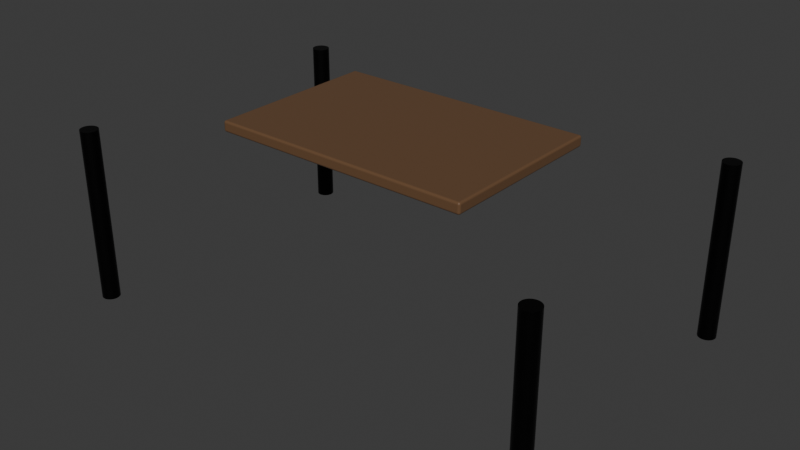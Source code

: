 # Source: model.blend  (saved by Blender 4.5.91; exported with 4.5.12 LTS)
import bpy
from mathutils import Matrix  # noqa: F401  (used for matrix-valued properties, if any)

bpy.ops.wm.read_factory_settings(use_empty=True)
scene = bpy.context.scene
scene.name = 'Scene'

# ---- collections
col_collection = bpy.data.collections.new('Collection'); scene.collection.children.link(col_collection)

# ---- materials (node trees are filled in below, after node groups)
mat_walnutwood = bpy.data.materials.new('WalnutWood')
mat_matteblackmetal = bpy.data.materials.new('MatteBlackMetal')

# ---- material node trees
mat_walnutwood.use_nodes = True; mat_walnutwood.node_tree.nodes.clear()
_N = mat_walnutwood.node_tree.nodes; _L = mat_walnutwood.node_tree.links
n0 = _N.new('ShaderNodeBsdfPrincipled'); n0.name = 'Principled BSDF'; n0.location = (-200, 100)
n0.inputs[0].default_value = (0.15, 0.08, 0.04, 1.0)
n0.inputs[2].default_value = 0.3
n1 = _N.new('ShaderNodeOutputMaterial'); n1.name = 'Material Output'; n1.location = (200, 100)
_L.new(n0.outputs[0], n1.inputs[0])
n1.is_active_output = True
mat_matteblackmetal.use_nodes = True; mat_matteblackmetal.node_tree.nodes.clear()
_N = mat_matteblackmetal.node_tree.nodes; _L = mat_matteblackmetal.node_tree.links
n0 = _N.new('ShaderNodeBsdfPrincipled'); n0.name = 'Principled BSDF'; n0.location = (-200, 100)
n0.inputs[0].default_value = (0.02, 0.02, 0.02, 1.0)
n0.inputs[1].default_value = 1.0
n0.inputs[2].default_value = 0.4
n1 = _N.new('ShaderNodeOutputMaterial'); n1.name = 'Material Output'; n1.location = (200, 100)
_L.new(n0.outputs[0], n1.inputs[0])
n1.is_active_output = True

# ---- world
world_world = bpy.data.worlds.new('World'); scene.world = world_world
world_world.use_nodes = True; world_world.node_tree.nodes.clear()
_N = world_world.node_tree.nodes; _L = world_world.node_tree.links
n0 = _N.new('ShaderNodeOutputWorld'); n0.name = 'World Output'; n0.location = (200, 100)
n1 = _N.new('ShaderNodeBackground'); n1.name = 'Background'; n1.location = (-200, 100)
n1.inputs[0].default_value = (0.05088, 0.05088, 0.05088, 1.0)
_L.new(n1.outputs[0], n0.inputs[0])
n0.is_active_output = True
world_world.color = (0.05088, 0.05088, 0.05088)
world_world.sun_shadow_jitter_overblur = 0.0

# ---- meshes
me_cube_001 = bpy.data.meshes.new('Cube.001')
me_cube_001.from_pydata([(-0.3, -0.2, -0.0125), (-0.3, -0.2, 0.0125), (-0.3, 0.2, -0.0125), (-0.3, 0.2, 0.0125), (0.3, -0.2, -0.0125), (0.3, -0.2, 0.0125), (0.3, 0.2, -0.0125), (0.3, 0.2, 0.0125)], [], [(0, 1, 3, 2), (2, 3, 7, 6), (6, 7, 5, 4), (4, 5, 1, 0), (2, 6, 4, 0), (7, 3, 1, 5)])
_uv = me_cube_001.uv_layers.new(name='UVMap')
_uv.uv.foreach_set('vector', [0.375, 0.0, 0.625, 0.0, 0.625, 0.25, 0.375, 0.25, 0.375, 0.25, 0.625, 0.25, 0.625, 0.5, 0.375, 0.5, 0.375, 0.5, 0.625, 0.5, 0.625, 0.75, 0.375, 0.75, 0.375, 0.75, 0.625, 0.75, 0.625, 1.0, 0.375, 1.0, 0.125, 0.5, 0.375, 0.5, 0.375, 0.75, 0.125, 0.75, 0.625, 0.5, 0.875, 0.5, 0.875, 0.75, 0.625, 0.75])
me_cube_001.materials.append(mat_walnutwood)
me_cube_001.update()
me_cylinder = bpy.data.meshes.new('Cylinder')
me_cylinder.from_pydata([(0.0, 0.02, -0.2), (0.0, 0.02, 0.2), (0.003902, 0.01962, -0.2), (0.003902, 0.01962, 0.2), (0.007654, 0.01848, -0.2), (0.007654, 0.01848, 0.2), (0.01111, 0.01663, -0.2), (0.01111, 0.01663, 0.2), (0.01414, 0.01414, -0.2), (0.01414, 0.01414, 0.2), (0.01663, 0.01111, -0.2), (0.01663, 0.01111, 0.2), (0.01848, 0.007654, -0.2), (0.01848, 0.007654, 0.2), (0.01962, 0.003902, -0.2), (0.01962, 0.003902, 0.2), (0.02, 0.0, -0.2), (0.02, 0.0, 0.2), (0.01962, -0.003902, -0.2), (0.01962, -0.003902, 0.2), (0.01848, -0.007654, -0.2), (0.01848, -0.007654, 0.2), (0.01663, -0.01111, -0.2), (0.01663, -0.01111, 0.2), (0.01414, -0.01414, -0.2), (0.01414, -0.01414, 0.2), (0.01111, -0.01663, -0.2), (0.01111, -0.01663, 0.2), (0.007654, -0.01848, -0.2), (0.007654, -0.01848, 0.2), (0.003902, -0.01962, -0.2), (0.003902, -0.01962, 0.2), (0.0, -0.02, -0.2), (0.0, -0.02, 0.2), (-0.003902, -0.01962, -0.2), (-0.003902, -0.01962, 0.2), (-0.007654, -0.01848, -0.2), (-0.007654, -0.01848, 0.2), (-0.01111, -0.01663, -0.2), (-0.01111, -0.01663, 0.2), (-0.01414, -0.01414, -0.2), (-0.01414, -0.01414, 0.2), (-0.01663, -0.01111, -0.2), (-0.01663, -0.01111, 0.2), (-0.01848, -0.007654, -0.2), (-0.01848, -0.007654, 0.2), (-0.01962, -0.003902, -0.2), (-0.01962, -0.003902, 0.2), (-0.02, 0.0, -0.2), (-0.02, 0.0, 0.2), (-0.01962, 0.003902, -0.2), (-0.01962, 0.003902, 0.2), (-0.01848, 0.007654, -0.2), (-0.01848, 0.007654, 0.2), (-0.01663, 0.01111, -0.2), (-0.01663, 0.01111, 0.2), (-0.01414, 0.01414, -0.2), (-0.01414, 0.01414, 0.2), (-0.01111, 0.01663, -0.2), (-0.01111, 0.01663, 0.2), (-0.007654, 0.01848, -0.2), (-0.007654, 0.01848, 0.2), (-0.003902, 0.01962, -0.2), (-0.003902, 0.01962, 0.2)], [], [(0, 1, 3, 2), (2, 3, 5, 4), (4, 5, 7, 6), (6, 7, 9, 8), (8, 9, 11, 10), (10, 11, 13, 12), (12, 13, 15, 14), (14, 15, 17, 16), (16, 17, 19, 18), (18, 19, 21, 20), (20, 21, 23, 22), (22, 23, 25, 24), (24, 25, 27, 26), (26, 27, 29, 28), (28, 29, 31, 30), (30, 31, 33, 32), (32, 33, 35, 34), (34, 35, 37, 36), (36, 37, 39, 38), (38, 39, 41, 40), (40, 41, 43, 42), (42, 43, 45, 44), (44, 45, 47, 46), (46, 47, 49, 48), (48, 49, 51, 50), (50, 51, 53, 52), (52, 53, 55, 54), (54, 55, 57, 56), (56, 57, 59, 58), (58, 59, 61, 60), (3, 1, 63, 61, 59, 57, 55, 53, 51, 49, 47, 45, 43, 41, 39, 37, 35, 33, 31, 29, 27, 25, 23, 21, 19, 17, 15, 13, 11, 9, 7, 5), (60, 61, 63, 62), (62, 63, 1, 0), (0, 2, 4, 6, 8, 10, 12, 14, 16, 18, 20, 22, 24, 26, 28, 30, 32, 34, 36, 38, 40, 42, 44, 46, 48, 50, 52, 54, 56, 58, 60, 62)])
_uv = me_cylinder.uv_layers.new(name='UVMap')
_uv.uv.foreach_set('vector', [1.0, 0.5, 1.0, 1.0, 0.9688, 1.0, 0.9688, 0.5, 0.9688, 0.5, 0.9688, 1.0, 0.9375, 1.0, 0.9375, 0.5, 0.9375, 0.5, 0.9375, 1.0, 0.9062, 1.0, 0.9062, 0.5, 0.9062, 0.5, 0.9062, 1.0, 0.875, 1.0, 0.875, 0.5, 0.875, 0.5, 0.875, 1.0, 0.8438, 1.0, 0.8438, 0.5, 0.8438, 0.5, 0.8438, 1.0, 0.8125, 1.0, 0.8125, 0.5, 0.8125, 0.5, 0.8125, 1.0, 0.7812, 1.0, 0.7812, 0.5, 0.7812, 0.5, 0.7812, 1.0, 0.75, 1.0, 0.75, 0.5, 0.75, 0.5, 0.75, 1.0, 0.7188, 1.0, 0.7188, 0.5, 0.7188, 0.5, 0.7188, 1.0, 0.6875, 1.0, 0.6875, 0.5, 0.6875, 0.5, 0.6875, 1.0, 0.6562, 1.0, 0.6562, 0.5, 0.6562, 0.5, 0.6562, 1.0, 0.625, 1.0, 0.625, 0.5, 0.625, 0.5, 0.625, 1.0, 0.5938, 1.0, 0.5938, 0.5, 0.5938, 0.5, 0.5938, 1.0, 0.5625, 1.0, 0.5625, 0.5, 0.5625, 0.5, 0.5625, 1.0, 0.5312, 1.0, 0.5312, 0.5, 0.5312, 0.5, 0.5312, 1.0, 0.5, 1.0, 0.5, 0.5, 0.5, 0.5, 0.5, 1.0, 0.4688, 1.0, 0.4688, 0.5, 0.4688, 0.5, 0.4688, 1.0, 0.4375, 1.0, 0.4375, 0.5, 0.4375, 0.5, 0.4375, 1.0, 0.4062, 1.0, 0.4062, 0.5, 0.4062, 0.5, 0.4062, 1.0, 0.375, 1.0, 0.375, 0.5, 0.375, 0.5, 0.375, 1.0, 0.3438, 1.0, 0.3438, 0.5, 0.3438, 0.5, 0.3438, 1.0, 0.3125, 1.0, 0.3125, 0.5, 0.3125, 0.5, 0.3125, 1.0, 0.2812, 1.0, 0.2812, 0.5, 0.2812, 0.5, 0.2812, 1.0, 0.25, 1.0, 0.25, 0.5, 0.25, 0.5, 0.25, 1.0, 0.2188, 1.0, 0.2188, 0.5, 0.2188, 0.5, 0.2188, 1.0, 0.1875, 1.0, 0.1875, 0.5, 0.1875, 0.5, 0.1875, 1.0, 0.1562, 1.0, 0.1562, 0.5, 0.1562, 0.5, 0.1562, 1.0, 0.125, 1.0, 0.125, 0.5, 0.125, 0.5, 0.125, 1.0, 0.09375, 1.0, 0.09375, 0.5, 0.09375, 0.5, 0.09375, 1.0, 0.0625, 1.0, 0.0625, 0.5, 0.2968, 0.4854, 0.25, 0.49, 0.2032, 0.4854, 0.1582, 0.4717, 0.1167, 0.4496, 0.08029, 0.4197, 0.05045, 0.3833, 0.02827, 0.3418, 0.01461, 0.2968, 0.01, 0.25, 0.01461, 0.2032, 0.02827, 0.1582, 0.05045, 0.1167, 0.08029, 0.08029, 0.1167, 0.05045, 0.1582, 0.02827, 0.2032, 0.01461, 0.25, 0.01, 0.2968, 0.01461, 0.3418, 0.02827, 0.3833, 0.05045, 0.4197, 0.08029, 0.4496, 0.1167, 0.4717, 0.1582, 0.4854, 0.2032, 0.49, 0.25, 0.4854, 0.2968, 0.4717, 0.3418, 0.4496, 0.3833, 0.4197, 0.4197, 0.3833, 0.4496, 0.3418, 0.4717, 0.0625, 0.5, 0.0625, 1.0, 0.03125, 1.0, 0.03125, 0.5, 0.03125, 0.5, 0.03125, 1.0, 0.0, 1.0, 0.0, 0.5, 0.75, 0.49, 0.7968, 0.4854, 0.8418, 0.4717, 0.8833, 0.4496, 0.9197, 0.4197, 0.9496, 0.3833, 0.9717, 0.3418, 0.9854, 0.2968, 0.99, 0.25, 0.9854, 0.2032, 0.9717, 0.1582, 0.9496, 0.1167, 0.9197, 0.08029, 0.8833, 0.05045, 0.8418, 0.02827, 0.7968, 0.01461, 0.75, 0.01, 0.7032, 0.01461, 0.6582, 0.02827, 0.6167, 0.05045, 0.5803, 0.08029, 0.5504, 0.1167, 0.5283, 0.1582, 0.5146, 0.2032, 0.51, 0.25, 0.5146, 0.2968, 0.5283, 0.3418, 0.5504, 0.3833, 0.5803, 0.4197, 0.6167, 0.4496, 0.6582, 0.4717, 0.7032, 0.4854])
me_cylinder.materials.append(mat_matteblackmetal)
me_cylinder.update()
me_cylinder_001 = bpy.data.meshes.new('Cylinder.001')
me_cylinder_001.from_pydata([(0.0, 0.02, -0.2), (0.0, 0.02, 0.2), (0.003902, 0.01962, -0.2), (0.003902, 0.01962, 0.2), (0.007654, 0.01848, -0.2), (0.007654, 0.01848, 0.2), (0.01111, 0.01663, -0.2), (0.01111, 0.01663, 0.2), (0.01414, 0.01414, -0.2), (0.01414, 0.01414, 0.2), (0.01663, 0.01111, -0.2), (0.01663, 0.01111, 0.2), (0.01848, 0.007654, -0.2), (0.01848, 0.007654, 0.2), (0.01962, 0.003902, -0.2), (0.01962, 0.003902, 0.2), (0.02, 0.0, -0.2), (0.02, 0.0, 0.2), (0.01962, -0.003902, -0.2), (0.01962, -0.003902, 0.2), (0.01848, -0.007654, -0.2), (0.01848, -0.007654, 0.2), (0.01663, -0.01111, -0.2), (0.01663, -0.01111, 0.2), (0.01414, -0.01414, -0.2), (0.01414, -0.01414, 0.2), (0.01111, -0.01663, -0.2), (0.01111, -0.01663, 0.2), (0.007654, -0.01848, -0.2), (0.007654, -0.01848, 0.2), (0.003902, -0.01962, -0.2), (0.003902, -0.01962, 0.2), (0.0, -0.02, -0.2), (0.0, -0.02, 0.2), (-0.003902, -0.01962, -0.2), (-0.003902, -0.01962, 0.2), (-0.007654, -0.01848, -0.2), (-0.007654, -0.01848, 0.2), (-0.01111, -0.01663, -0.2), (-0.01111, -0.01663, 0.2), (-0.01414, -0.01414, -0.2), (-0.01414, -0.01414, 0.2), (-0.01663, -0.01111, -0.2), (-0.01663, -0.01111, 0.2), (-0.01848, -0.007654, -0.2), (-0.01848, -0.007654, 0.2), (-0.01962, -0.003902, -0.2), (-0.01962, -0.003902, 0.2), (-0.02, 0.0, -0.2), (-0.02, 0.0, 0.2), (-0.01962, 0.003902, -0.2), (-0.01962, 0.003902, 0.2), (-0.01848, 0.007654, -0.2), (-0.01848, 0.007654, 0.2), (-0.01663, 0.01111, -0.2), (-0.01663, 0.01111, 0.2), (-0.01414, 0.01414, -0.2), (-0.01414, 0.01414, 0.2), (-0.01111, 0.01663, -0.2), (-0.01111, 0.01663, 0.2), (-0.007654, 0.01848, -0.2), (-0.007654, 0.01848, 0.2), (-0.003902, 0.01962, -0.2), (-0.003902, 0.01962, 0.2)], [], [(0, 1, 3, 2), (2, 3, 5, 4), (4, 5, 7, 6), (6, 7, 9, 8), (8, 9, 11, 10), (10, 11, 13, 12), (12, 13, 15, 14), (14, 15, 17, 16), (16, 17, 19, 18), (18, 19, 21, 20), (20, 21, 23, 22), (22, 23, 25, 24), (24, 25, 27, 26), (26, 27, 29, 28), (28, 29, 31, 30), (30, 31, 33, 32), (32, 33, 35, 34), (34, 35, 37, 36), (36, 37, 39, 38), (38, 39, 41, 40), (40, 41, 43, 42), (42, 43, 45, 44), (44, 45, 47, 46), (46, 47, 49, 48), (48, 49, 51, 50), (50, 51, 53, 52), (52, 53, 55, 54), (54, 55, 57, 56), (56, 57, 59, 58), (58, 59, 61, 60), (3, 1, 63, 61, 59, 57, 55, 53, 51, 49, 47, 45, 43, 41, 39, 37, 35, 33, 31, 29, 27, 25, 23, 21, 19, 17, 15, 13, 11, 9, 7, 5), (60, 61, 63, 62), (62, 63, 1, 0), (0, 2, 4, 6, 8, 10, 12, 14, 16, 18, 20, 22, 24, 26, 28, 30, 32, 34, 36, 38, 40, 42, 44, 46, 48, 50, 52, 54, 56, 58, 60, 62)])
_uv = me_cylinder_001.uv_layers.new(name='UVMap')
_uv.uv.foreach_set('vector', [1.0, 0.5, 1.0, 1.0, 0.9688, 1.0, 0.9688, 0.5, 0.9688, 0.5, 0.9688, 1.0, 0.9375, 1.0, 0.9375, 0.5, 0.9375, 0.5, 0.9375, 1.0, 0.9062, 1.0, 0.9062, 0.5, 0.9062, 0.5, 0.9062, 1.0, 0.875, 1.0, 0.875, 0.5, 0.875, 0.5, 0.875, 1.0, 0.8438, 1.0, 0.8438, 0.5, 0.8438, 0.5, 0.8438, 1.0, 0.8125, 1.0, 0.8125, 0.5, 0.8125, 0.5, 0.8125, 1.0, 0.7812, 1.0, 0.7812, 0.5, 0.7812, 0.5, 0.7812, 1.0, 0.75, 1.0, 0.75, 0.5, 0.75, 0.5, 0.75, 1.0, 0.7188, 1.0, 0.7188, 0.5, 0.7188, 0.5, 0.7188, 1.0, 0.6875, 1.0, 0.6875, 0.5, 0.6875, 0.5, 0.6875, 1.0, 0.6562, 1.0, 0.6562, 0.5, 0.6562, 0.5, 0.6562, 1.0, 0.625, 1.0, 0.625, 0.5, 0.625, 0.5, 0.625, 1.0, 0.5938, 1.0, 0.5938, 0.5, 0.5938, 0.5, 0.5938, 1.0, 0.5625, 1.0, 0.5625, 0.5, 0.5625, 0.5, 0.5625, 1.0, 0.5312, 1.0, 0.5312, 0.5, 0.5312, 0.5, 0.5312, 1.0, 0.5, 1.0, 0.5, 0.5, 0.5, 0.5, 0.5, 1.0, 0.4688, 1.0, 0.4688, 0.5, 0.4688, 0.5, 0.4688, 1.0, 0.4375, 1.0, 0.4375, 0.5, 0.4375, 0.5, 0.4375, 1.0, 0.4062, 1.0, 0.4062, 0.5, 0.4062, 0.5, 0.4062, 1.0, 0.375, 1.0, 0.375, 0.5, 0.375, 0.5, 0.375, 1.0, 0.3438, 1.0, 0.3438, 0.5, 0.3438, 0.5, 0.3438, 1.0, 0.3125, 1.0, 0.3125, 0.5, 0.3125, 0.5, 0.3125, 1.0, 0.2812, 1.0, 0.2812, 0.5, 0.2812, 0.5, 0.2812, 1.0, 0.25, 1.0, 0.25, 0.5, 0.25, 0.5, 0.25, 1.0, 0.2188, 1.0, 0.2188, 0.5, 0.2188, 0.5, 0.2188, 1.0, 0.1875, 1.0, 0.1875, 0.5, 0.1875, 0.5, 0.1875, 1.0, 0.1562, 1.0, 0.1562, 0.5, 0.1562, 0.5, 0.1562, 1.0, 0.125, 1.0, 0.125, 0.5, 0.125, 0.5, 0.125, 1.0, 0.09375, 1.0, 0.09375, 0.5, 0.09375, 0.5, 0.09375, 1.0, 0.0625, 1.0, 0.0625, 0.5, 0.2968, 0.4854, 0.25, 0.49, 0.2032, 0.4854, 0.1582, 0.4717, 0.1167, 0.4496, 0.08029, 0.4197, 0.05045, 0.3833, 0.02827, 0.3418, 0.01461, 0.2968, 0.01, 0.25, 0.01461, 0.2032, 0.02827, 0.1582, 0.05045, 0.1167, 0.08029, 0.08029, 0.1167, 0.05045, 0.1582, 0.02827, 0.2032, 0.01461, 0.25, 0.01, 0.2968, 0.01461, 0.3418, 0.02827, 0.3833, 0.05045, 0.4197, 0.08029, 0.4496, 0.1167, 0.4717, 0.1582, 0.4854, 0.2032, 0.49, 0.25, 0.4854, 0.2968, 0.4717, 0.3418, 0.4496, 0.3833, 0.4197, 0.4197, 0.3833, 0.4496, 0.3418, 0.4717, 0.0625, 0.5, 0.0625, 1.0, 0.03125, 1.0, 0.03125, 0.5, 0.03125, 0.5, 0.03125, 1.0, 0.0, 1.0, 0.0, 0.5, 0.75, 0.49, 0.7968, 0.4854, 0.8418, 0.4717, 0.8833, 0.4496, 0.9197, 0.4197, 0.9496, 0.3833, 0.9717, 0.3418, 0.9854, 0.2968, 0.99, 0.25, 0.9854, 0.2032, 0.9717, 0.1582, 0.9496, 0.1167, 0.9197, 0.08029, 0.8833, 0.05045, 0.8418, 0.02827, 0.7968, 0.01461, 0.75, 0.01, 0.7032, 0.01461, 0.6582, 0.02827, 0.6167, 0.05045, 0.5803, 0.08029, 0.5504, 0.1167, 0.5283, 0.1582, 0.5146, 0.2032, 0.51, 0.25, 0.5146, 0.2968, 0.5283, 0.3418, 0.5504, 0.3833, 0.5803, 0.4197, 0.6167, 0.4496, 0.6582, 0.4717, 0.7032, 0.4854])
me_cylinder_001.materials.append(mat_matteblackmetal)
me_cylinder_001.update()
me_cylinder_002 = bpy.data.meshes.new('Cylinder.002')
me_cylinder_002.from_pydata([(0.0, 0.02, -0.2), (0.0, 0.02, 0.2), (0.003902, 0.01962, -0.2), (0.003902, 0.01962, 0.2), (0.007654, 0.01848, -0.2), (0.007654, 0.01848, 0.2), (0.01111, 0.01663, -0.2), (0.01111, 0.01663, 0.2), (0.01414, 0.01414, -0.2), (0.01414, 0.01414, 0.2), (0.01663, 0.01111, -0.2), (0.01663, 0.01111, 0.2), (0.01848, 0.007654, -0.2), (0.01848, 0.007654, 0.2), (0.01962, 0.003902, -0.2), (0.01962, 0.003902, 0.2), (0.02, 0.0, -0.2), (0.02, 0.0, 0.2), (0.01962, -0.003902, -0.2), (0.01962, -0.003902, 0.2), (0.01848, -0.007654, -0.2), (0.01848, -0.007654, 0.2), (0.01663, -0.01111, -0.2), (0.01663, -0.01111, 0.2), (0.01414, -0.01414, -0.2), (0.01414, -0.01414, 0.2), (0.01111, -0.01663, -0.2), (0.01111, -0.01663, 0.2), (0.007654, -0.01848, -0.2), (0.007654, -0.01848, 0.2), (0.003902, -0.01962, -0.2), (0.003902, -0.01962, 0.2), (0.0, -0.02, -0.2), (0.0, -0.02, 0.2), (-0.003902, -0.01962, -0.2), (-0.003902, -0.01962, 0.2), (-0.007654, -0.01848, -0.2), (-0.007654, -0.01848, 0.2), (-0.01111, -0.01663, -0.2), (-0.01111, -0.01663, 0.2), (-0.01414, -0.01414, -0.2), (-0.01414, -0.01414, 0.2), (-0.01663, -0.01111, -0.2), (-0.01663, -0.01111, 0.2), (-0.01848, -0.007654, -0.2), (-0.01848, -0.007654, 0.2), (-0.01962, -0.003902, -0.2), (-0.01962, -0.003902, 0.2), (-0.02, 0.0, -0.2), (-0.02, 0.0, 0.2), (-0.01962, 0.003902, -0.2), (-0.01962, 0.003902, 0.2), (-0.01848, 0.007654, -0.2), (-0.01848, 0.007654, 0.2), (-0.01663, 0.01111, -0.2), (-0.01663, 0.01111, 0.2), (-0.01414, 0.01414, -0.2), (-0.01414, 0.01414, 0.2), (-0.01111, 0.01663, -0.2), (-0.01111, 0.01663, 0.2), (-0.007654, 0.01848, -0.2), (-0.007654, 0.01848, 0.2), (-0.003902, 0.01962, -0.2), (-0.003902, 0.01962, 0.2)], [], [(0, 1, 3, 2), (2, 3, 5, 4), (4, 5, 7, 6), (6, 7, 9, 8), (8, 9, 11, 10), (10, 11, 13, 12), (12, 13, 15, 14), (14, 15, 17, 16), (16, 17, 19, 18), (18, 19, 21, 20), (20, 21, 23, 22), (22, 23, 25, 24), (24, 25, 27, 26), (26, 27, 29, 28), (28, 29, 31, 30), (30, 31, 33, 32), (32, 33, 35, 34), (34, 35, 37, 36), (36, 37, 39, 38), (38, 39, 41, 40), (40, 41, 43, 42), (42, 43, 45, 44), (44, 45, 47, 46), (46, 47, 49, 48), (48, 49, 51, 50), (50, 51, 53, 52), (52, 53, 55, 54), (54, 55, 57, 56), (56, 57, 59, 58), (58, 59, 61, 60), (3, 1, 63, 61, 59, 57, 55, 53, 51, 49, 47, 45, 43, 41, 39, 37, 35, 33, 31, 29, 27, 25, 23, 21, 19, 17, 15, 13, 11, 9, 7, 5), (60, 61, 63, 62), (62, 63, 1, 0), (0, 2, 4, 6, 8, 10, 12, 14, 16, 18, 20, 22, 24, 26, 28, 30, 32, 34, 36, 38, 40, 42, 44, 46, 48, 50, 52, 54, 56, 58, 60, 62)])
_uv = me_cylinder_002.uv_layers.new(name='UVMap')
_uv.uv.foreach_set('vector', [1.0, 0.5, 1.0, 1.0, 0.9688, 1.0, 0.9688, 0.5, 0.9688, 0.5, 0.9688, 1.0, 0.9375, 1.0, 0.9375, 0.5, 0.9375, 0.5, 0.9375, 1.0, 0.9062, 1.0, 0.9062, 0.5, 0.9062, 0.5, 0.9062, 1.0, 0.875, 1.0, 0.875, 0.5, 0.875, 0.5, 0.875, 1.0, 0.8438, 1.0, 0.8438, 0.5, 0.8438, 0.5, 0.8438, 1.0, 0.8125, 1.0, 0.8125, 0.5, 0.8125, 0.5, 0.8125, 1.0, 0.7812, 1.0, 0.7812, 0.5, 0.7812, 0.5, 0.7812, 1.0, 0.75, 1.0, 0.75, 0.5, 0.75, 0.5, 0.75, 1.0, 0.7188, 1.0, 0.7188, 0.5, 0.7188, 0.5, 0.7188, 1.0, 0.6875, 1.0, 0.6875, 0.5, 0.6875, 0.5, 0.6875, 1.0, 0.6562, 1.0, 0.6562, 0.5, 0.6562, 0.5, 0.6562, 1.0, 0.625, 1.0, 0.625, 0.5, 0.625, 0.5, 0.625, 1.0, 0.5938, 1.0, 0.5938, 0.5, 0.5938, 0.5, 0.5938, 1.0, 0.5625, 1.0, 0.5625, 0.5, 0.5625, 0.5, 0.5625, 1.0, 0.5312, 1.0, 0.5312, 0.5, 0.5312, 0.5, 0.5312, 1.0, 0.5, 1.0, 0.5, 0.5, 0.5, 0.5, 0.5, 1.0, 0.4688, 1.0, 0.4688, 0.5, 0.4688, 0.5, 0.4688, 1.0, 0.4375, 1.0, 0.4375, 0.5, 0.4375, 0.5, 0.4375, 1.0, 0.4062, 1.0, 0.4062, 0.5, 0.4062, 0.5, 0.4062, 1.0, 0.375, 1.0, 0.375, 0.5, 0.375, 0.5, 0.375, 1.0, 0.3438, 1.0, 0.3438, 0.5, 0.3438, 0.5, 0.3438, 1.0, 0.3125, 1.0, 0.3125, 0.5, 0.3125, 0.5, 0.3125, 1.0, 0.2812, 1.0, 0.2812, 0.5, 0.2812, 0.5, 0.2812, 1.0, 0.25, 1.0, 0.25, 0.5, 0.25, 0.5, 0.25, 1.0, 0.2188, 1.0, 0.2188, 0.5, 0.2188, 0.5, 0.2188, 1.0, 0.1875, 1.0, 0.1875, 0.5, 0.1875, 0.5, 0.1875, 1.0, 0.1562, 1.0, 0.1562, 0.5, 0.1562, 0.5, 0.1562, 1.0, 0.125, 1.0, 0.125, 0.5, 0.125, 0.5, 0.125, 1.0, 0.09375, 1.0, 0.09375, 0.5, 0.09375, 0.5, 0.09375, 1.0, 0.0625, 1.0, 0.0625, 0.5, 0.2968, 0.4854, 0.25, 0.49, 0.2032, 0.4854, 0.1582, 0.4717, 0.1167, 0.4496, 0.08029, 0.4197, 0.05045, 0.3833, 0.02827, 0.3418, 0.01461, 0.2968, 0.01, 0.25, 0.01461, 0.2032, 0.02827, 0.1582, 0.05045, 0.1167, 0.08029, 0.08029, 0.1167, 0.05045, 0.1582, 0.02827, 0.2032, 0.01461, 0.25, 0.01, 0.2968, 0.01461, 0.3418, 0.02827, 0.3833, 0.05045, 0.4197, 0.08029, 0.4496, 0.1167, 0.4717, 0.1582, 0.4854, 0.2032, 0.49, 0.25, 0.4854, 0.2968, 0.4717, 0.3418, 0.4496, 0.3833, 0.4197, 0.4197, 0.3833, 0.4496, 0.3418, 0.4717, 0.0625, 0.5, 0.0625, 1.0, 0.03125, 1.0, 0.03125, 0.5, 0.03125, 0.5, 0.03125, 1.0, 0.0, 1.0, 0.0, 0.5, 0.75, 0.49, 0.7968, 0.4854, 0.8418, 0.4717, 0.8833, 0.4496, 0.9197, 0.4197, 0.9496, 0.3833, 0.9717, 0.3418, 0.9854, 0.2968, 0.99, 0.25, 0.9854, 0.2032, 0.9717, 0.1582, 0.9496, 0.1167, 0.9197, 0.08029, 0.8833, 0.05045, 0.8418, 0.02827, 0.7968, 0.01461, 0.75, 0.01, 0.7032, 0.01461, 0.6582, 0.02827, 0.6167, 0.05045, 0.5803, 0.08029, 0.5504, 0.1167, 0.5283, 0.1582, 0.5146, 0.2032, 0.51, 0.25, 0.5146, 0.2968, 0.5283, 0.3418, 0.5504, 0.3833, 0.5803, 0.4197, 0.6167, 0.4496, 0.6582, 0.4717, 0.7032, 0.4854])
me_cylinder_002.materials.append(mat_matteblackmetal)
me_cylinder_002.update()
me_cylinder_003 = bpy.data.meshes.new('Cylinder.003')
me_cylinder_003.from_pydata([(0.0, 0.02, -0.2), (0.0, 0.02, 0.2), (0.003902, 0.01962, -0.2), (0.003902, 0.01962, 0.2), (0.007654, 0.01848, -0.2), (0.007654, 0.01848, 0.2), (0.01111, 0.01663, -0.2), (0.01111, 0.01663, 0.2), (0.01414, 0.01414, -0.2), (0.01414, 0.01414, 0.2), (0.01663, 0.01111, -0.2), (0.01663, 0.01111, 0.2), (0.01848, 0.007654, -0.2), (0.01848, 0.007654, 0.2), (0.01962, 0.003902, -0.2), (0.01962, 0.003902, 0.2), (0.02, 0.0, -0.2), (0.02, 0.0, 0.2), (0.01962, -0.003902, -0.2), (0.01962, -0.003902, 0.2), (0.01848, -0.007654, -0.2), (0.01848, -0.007654, 0.2), (0.01663, -0.01111, -0.2), (0.01663, -0.01111, 0.2), (0.01414, -0.01414, -0.2), (0.01414, -0.01414, 0.2), (0.01111, -0.01663, -0.2), (0.01111, -0.01663, 0.2), (0.007654, -0.01848, -0.2), (0.007654, -0.01848, 0.2), (0.003902, -0.01962, -0.2), (0.003902, -0.01962, 0.2), (0.0, -0.02, -0.2), (0.0, -0.02, 0.2), (-0.003902, -0.01962, -0.2), (-0.003902, -0.01962, 0.2), (-0.007654, -0.01848, -0.2), (-0.007654, -0.01848, 0.2), (-0.01111, -0.01663, -0.2), (-0.01111, -0.01663, 0.2), (-0.01414, -0.01414, -0.2), (-0.01414, -0.01414, 0.2), (-0.01663, -0.01111, -0.2), (-0.01663, -0.01111, 0.2), (-0.01848, -0.007654, -0.2), (-0.01848, -0.007654, 0.2), (-0.01962, -0.003902, -0.2), (-0.01962, -0.003902, 0.2), (-0.02, 0.0, -0.2), (-0.02, 0.0, 0.2), (-0.01962, 0.003902, -0.2), (-0.01962, 0.003902, 0.2), (-0.01848, 0.007654, -0.2), (-0.01848, 0.007654, 0.2), (-0.01663, 0.01111, -0.2), (-0.01663, 0.01111, 0.2), (-0.01414, 0.01414, -0.2), (-0.01414, 0.01414, 0.2), (-0.01111, 0.01663, -0.2), (-0.01111, 0.01663, 0.2), (-0.007654, 0.01848, -0.2), (-0.007654, 0.01848, 0.2), (-0.003902, 0.01962, -0.2), (-0.003902, 0.01962, 0.2)], [], [(0, 1, 3, 2), (2, 3, 5, 4), (4, 5, 7, 6), (6, 7, 9, 8), (8, 9, 11, 10), (10, 11, 13, 12), (12, 13, 15, 14), (14, 15, 17, 16), (16, 17, 19, 18), (18, 19, 21, 20), (20, 21, 23, 22), (22, 23, 25, 24), (24, 25, 27, 26), (26, 27, 29, 28), (28, 29, 31, 30), (30, 31, 33, 32), (32, 33, 35, 34), (34, 35, 37, 36), (36, 37, 39, 38), (38, 39, 41, 40), (40, 41, 43, 42), (42, 43, 45, 44), (44, 45, 47, 46), (46, 47, 49, 48), (48, 49, 51, 50), (50, 51, 53, 52), (52, 53, 55, 54), (54, 55, 57, 56), (56, 57, 59, 58), (58, 59, 61, 60), (3, 1, 63, 61, 59, 57, 55, 53, 51, 49, 47, 45, 43, 41, 39, 37, 35, 33, 31, 29, 27, 25, 23, 21, 19, 17, 15, 13, 11, 9, 7, 5), (60, 61, 63, 62), (62, 63, 1, 0), (0, 2, 4, 6, 8, 10, 12, 14, 16, 18, 20, 22, 24, 26, 28, 30, 32, 34, 36, 38, 40, 42, 44, 46, 48, 50, 52, 54, 56, 58, 60, 62)])
_uv = me_cylinder_003.uv_layers.new(name='UVMap')
_uv.uv.foreach_set('vector', [1.0, 0.5, 1.0, 1.0, 0.9688, 1.0, 0.9688, 0.5, 0.9688, 0.5, 0.9688, 1.0, 0.9375, 1.0, 0.9375, 0.5, 0.9375, 0.5, 0.9375, 1.0, 0.9062, 1.0, 0.9062, 0.5, 0.9062, 0.5, 0.9062, 1.0, 0.875, 1.0, 0.875, 0.5, 0.875, 0.5, 0.875, 1.0, 0.8438, 1.0, 0.8438, 0.5, 0.8438, 0.5, 0.8438, 1.0, 0.8125, 1.0, 0.8125, 0.5, 0.8125, 0.5, 0.8125, 1.0, 0.7812, 1.0, 0.7812, 0.5, 0.7812, 0.5, 0.7812, 1.0, 0.75, 1.0, 0.75, 0.5, 0.75, 0.5, 0.75, 1.0, 0.7188, 1.0, 0.7188, 0.5, 0.7188, 0.5, 0.7188, 1.0, 0.6875, 1.0, 0.6875, 0.5, 0.6875, 0.5, 0.6875, 1.0, 0.6562, 1.0, 0.6562, 0.5, 0.6562, 0.5, 0.6562, 1.0, 0.625, 1.0, 0.625, 0.5, 0.625, 0.5, 0.625, 1.0, 0.5938, 1.0, 0.5938, 0.5, 0.5938, 0.5, 0.5938, 1.0, 0.5625, 1.0, 0.5625, 0.5, 0.5625, 0.5, 0.5625, 1.0, 0.5312, 1.0, 0.5312, 0.5, 0.5312, 0.5, 0.5312, 1.0, 0.5, 1.0, 0.5, 0.5, 0.5, 0.5, 0.5, 1.0, 0.4688, 1.0, 0.4688, 0.5, 0.4688, 0.5, 0.4688, 1.0, 0.4375, 1.0, 0.4375, 0.5, 0.4375, 0.5, 0.4375, 1.0, 0.4062, 1.0, 0.4062, 0.5, 0.4062, 0.5, 0.4062, 1.0, 0.375, 1.0, 0.375, 0.5, 0.375, 0.5, 0.375, 1.0, 0.3438, 1.0, 0.3438, 0.5, 0.3438, 0.5, 0.3438, 1.0, 0.3125, 1.0, 0.3125, 0.5, 0.3125, 0.5, 0.3125, 1.0, 0.2812, 1.0, 0.2812, 0.5, 0.2812, 0.5, 0.2812, 1.0, 0.25, 1.0, 0.25, 0.5, 0.25, 0.5, 0.25, 1.0, 0.2188, 1.0, 0.2188, 0.5, 0.2188, 0.5, 0.2188, 1.0, 0.1875, 1.0, 0.1875, 0.5, 0.1875, 0.5, 0.1875, 1.0, 0.1562, 1.0, 0.1562, 0.5, 0.1562, 0.5, 0.1562, 1.0, 0.125, 1.0, 0.125, 0.5, 0.125, 0.5, 0.125, 1.0, 0.09375, 1.0, 0.09375, 0.5, 0.09375, 0.5, 0.09375, 1.0, 0.0625, 1.0, 0.0625, 0.5, 0.2968, 0.4854, 0.25, 0.49, 0.2032, 0.4854, 0.1582, 0.4717, 0.1167, 0.4496, 0.08029, 0.4197, 0.05045, 0.3833, 0.02827, 0.3418, 0.01461, 0.2968, 0.01, 0.25, 0.01461, 0.2032, 0.02827, 0.1582, 0.05045, 0.1167, 0.08029, 0.08029, 0.1167, 0.05045, 0.1582, 0.02827, 0.2032, 0.01461, 0.25, 0.01, 0.2968, 0.01461, 0.3418, 0.02827, 0.3833, 0.05045, 0.4197, 0.08029, 0.4496, 0.1167, 0.4717, 0.1582, 0.4854, 0.2032, 0.49, 0.25, 0.4854, 0.2968, 0.4717, 0.3418, 0.4496, 0.3833, 0.4197, 0.4197, 0.3833, 0.4496, 0.3418, 0.4717, 0.0625, 0.5, 0.0625, 1.0, 0.03125, 1.0, 0.03125, 0.5, 0.03125, 0.5, 0.03125, 1.0, 0.0, 1.0, 0.0, 0.5, 0.75, 0.49, 0.7968, 0.4854, 0.8418, 0.4717, 0.8833, 0.4496, 0.9197, 0.4197, 0.9496, 0.3833, 0.9717, 0.3418, 0.9854, 0.2968, 0.99, 0.25, 0.9854, 0.2032, 0.9717, 0.1582, 0.9496, 0.1167, 0.9197, 0.08029, 0.8833, 0.05045, 0.8418, 0.02827, 0.7968, 0.01461, 0.75, 0.01, 0.7032, 0.01461, 0.6582, 0.02827, 0.6167, 0.05045, 0.5803, 0.08029, 0.5504, 0.1167, 0.5283, 0.1582, 0.5146, 0.2032, 0.51, 0.25, 0.5146, 0.2968, 0.5283, 0.3418, 0.5504, 0.3833, 0.5803, 0.4197, 0.6167, 0.4496, 0.6582, 0.4717, 0.7032, 0.4854])
me_cylinder_003.materials.append(mat_matteblackmetal)
me_cylinder_003.update()

# ---- objects
ob_tabletop = bpy.data.objects.new('TableTop', me_cube_001)
ob_leg_1 = bpy.data.objects.new('Leg_1', me_cylinder)
ob_leg_2 = bpy.data.objects.new('Leg_2', me_cylinder_001)
ob_leg_3 = bpy.data.objects.new('Leg_3', me_cylinder_002)
ob_leg_4 = bpy.data.objects.new('Leg_4', me_cylinder_003)

# ---- transforms, parenting, visibility, modifiers, constraints
ob_tabletop.location = (0.0, 0.0, 0.425)
_m = ob_tabletop.modifiers.new('Bevel', 'BEVEL')
_m.width = 0.005
_m.width_pct = 0.005
_m.segments = 5
ob_leg_1.location = (0.55, 0.35, 0.2)
ob_leg_2.location = (0.55, -0.35, 0.2)
ob_leg_3.location = (-0.55, 0.35, 0.2)
ob_leg_4.location = (-0.55, -0.35, 0.2)

# ---- collection membership
col_collection.objects.link(ob_tabletop)
col_collection.objects.link(ob_leg_1)
col_collection.objects.link(ob_leg_2)
col_collection.objects.link(ob_leg_3)
col_collection.objects.link(ob_leg_4)

# ---- scene / render settings (as saved in the file)
scene.frame_start = 1; scene.frame_end = 250; scene.frame_set(1)
scene.render.engine = 'BLENDER_EEVEE_NEXT'
bpy.context.view_layer.update()

# ---- added for rendering (the .blend has no active camera and no usable light): camera, sun
cam_auto = bpy.data.cameras.new('AutoCamera')
cam_auto.lens = 50.0
cam_auto.sensor_width = 36.0
cam_auto.clip_end = 1000.0
ob_auto_camera = bpy.data.objects.new('AutoCamera', cam_auto)
scene.collection.objects.link(ob_auto_camera)
ob_auto_camera.location = (1.32103, -1.58524, 1.27558)
ob_auto_camera.rotation_euler = (1.09748, -7.21219e-08, 0.694738)
scene.camera = ob_auto_camera
light_auto_sun = bpy.data.lights.new('AutoSun', 'SUN')
light_auto_sun.energy = 3.0
light_auto_sun.angle = 0.0523599
ob_auto_sun = bpy.data.objects.new('AutoSun', light_auto_sun)
scene.collection.objects.link(ob_auto_sun)
ob_auto_sun.rotation_euler = (0.872665, 0.174533, 0.523599)
bpy.context.view_layer.update()
